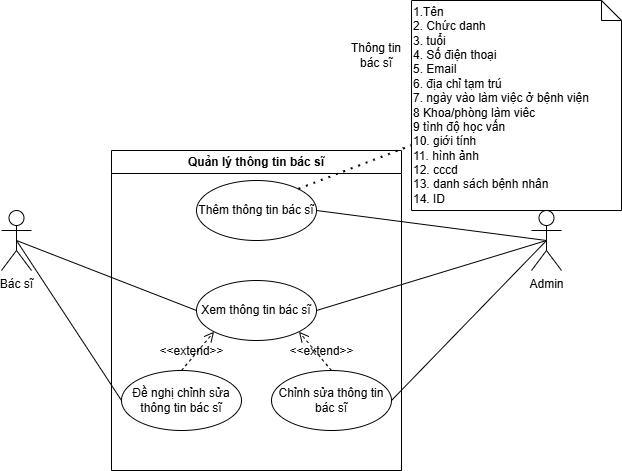

The diagram above was exported from draw.io. Its source (the exported page's mxGraphModel, read from the mxfile embedded in the PNG):
<mxGraphModel dx="496" dy="1614" grid="1" gridSize="10" guides="1" tooltips="1" connect="1" arrows="1" fold="1" page="1" pageScale="1" pageWidth="850" pageHeight="1100" math="0" shadow="0">
  <root>
    <mxCell id="0" />
    <mxCell id="1" parent="0" />
    <mxCell id="KFsT5ZgcMvGPUBOpUWok-1" value="Quản lý thông tin bác sĩ" style="swimlane;whiteSpace=wrap;html=1;" parent="1" vertex="1">
      <mxGeometry x="190" y="60" width="290" height="320" as="geometry" />
    </mxCell>
    <mxCell id="KFsT5ZgcMvGPUBOpUWok-4" value="Thêm thông tin bác sĩ" style="ellipse;whiteSpace=wrap;html=1;" parent="KFsT5ZgcMvGPUBOpUWok-1" vertex="1">
      <mxGeometry x="85" y="30" width="120" height="60" as="geometry" />
    </mxCell>
    <mxCell id="KFsT5ZgcMvGPUBOpUWok-6" value="Xem thông tin bác sĩ" style="ellipse;whiteSpace=wrap;html=1;" parent="KFsT5ZgcMvGPUBOpUWok-1" vertex="1">
      <mxGeometry x="85" y="130" width="120" height="60" as="geometry" />
    </mxCell>
    <mxCell id="KFsT5ZgcMvGPUBOpUWok-15" value="Đề nghị chỉnh sửa thông tin bác sĩ" style="ellipse;whiteSpace=wrap;html=1;" parent="KFsT5ZgcMvGPUBOpUWok-1" vertex="1">
      <mxGeometry x="10" y="220" width="120" height="60" as="geometry" />
    </mxCell>
    <mxCell id="KFsT5ZgcMvGPUBOpUWok-5" value="Chỉnh sửa thông tin bác sĩ" style="ellipse;whiteSpace=wrap;html=1;" parent="KFsT5ZgcMvGPUBOpUWok-1" vertex="1">
      <mxGeometry x="160" y="220" width="120" height="60" as="geometry" />
    </mxCell>
    <mxCell id="y4MdXZMfpfeLyGFaA8xf-1" value="&amp;lt;&amp;lt;extend&amp;gt;&amp;gt;" style="html=1;verticalAlign=bottom;labelBackgroundColor=none;endArrow=open;endFill=0;dashed=1;rounded=0;fontSize=12;startSize=8;endSize=8;curved=1;exitX=0.5;exitY=0;exitDx=0;exitDy=0;entryX=0;entryY=1;entryDx=0;entryDy=0;" edge="1" parent="KFsT5ZgcMvGPUBOpUWok-1" source="KFsT5ZgcMvGPUBOpUWok-15" target="KFsT5ZgcMvGPUBOpUWok-6">
      <mxGeometry x="-0.4437" y="-1" width="160" relative="1" as="geometry">
        <mxPoint x="170" y="150" as="sourcePoint" />
        <mxPoint x="330" y="150" as="targetPoint" />
        <mxPoint as="offset" />
      </mxGeometry>
    </mxCell>
    <mxCell id="y4MdXZMfpfeLyGFaA8xf-2" value="&amp;lt;&amp;lt;extend&amp;gt;&amp;gt;" style="html=1;verticalAlign=bottom;labelBackgroundColor=none;endArrow=open;endFill=0;dashed=1;rounded=0;fontSize=12;startSize=8;endSize=8;curved=1;exitX=0.5;exitY=0;exitDx=0;exitDy=0;entryX=1;entryY=1;entryDx=0;entryDy=0;" edge="1" parent="KFsT5ZgcMvGPUBOpUWok-1" source="KFsT5ZgcMvGPUBOpUWok-5" target="KFsT5ZgcMvGPUBOpUWok-6">
      <mxGeometry x="-0.4437" y="1" width="160" relative="1" as="geometry">
        <mxPoint x="170" y="150" as="sourcePoint" />
        <mxPoint x="330" y="150" as="targetPoint" />
        <mxPoint as="offset" />
      </mxGeometry>
    </mxCell>
    <mxCell id="KFsT5ZgcMvGPUBOpUWok-2" value="Bác sĩ" style="shape=umlActor;verticalLabelPosition=bottom;verticalAlign=top;html=1;outlineConnect=0;" parent="1" vertex="1">
      <mxGeometry x="80" y="120" width="30" height="60" as="geometry" />
    </mxCell>
    <mxCell id="KFsT5ZgcMvGPUBOpUWok-3" value="Admin" style="shape=umlActor;verticalLabelPosition=bottom;verticalAlign=top;html=1;outlineConnect=0;" parent="1" vertex="1">
      <mxGeometry x="610" y="120" width="30" height="60" as="geometry" />
    </mxCell>
    <mxCell id="KFsT5ZgcMvGPUBOpUWok-7" value="" style="endArrow=none;html=1;rounded=0;exitX=0.5;exitY=0.5;exitDx=0;exitDy=0;exitPerimeter=0;entryX=0;entryY=0.5;entryDx=0;entryDy=0;" parent="1" source="KFsT5ZgcMvGPUBOpUWok-2" target="KFsT5ZgcMvGPUBOpUWok-6" edge="1">
      <mxGeometry width="50" height="50" relative="1" as="geometry">
        <mxPoint x="320" y="290" as="sourcePoint" />
        <mxPoint x="370" y="240" as="targetPoint" />
      </mxGeometry>
    </mxCell>
    <mxCell id="KFsT5ZgcMvGPUBOpUWok-8" value="" style="endArrow=none;html=1;rounded=0;exitX=0.5;exitY=0.5;exitDx=0;exitDy=0;exitPerimeter=0;entryX=1;entryY=0.5;entryDx=0;entryDy=0;" parent="1" source="KFsT5ZgcMvGPUBOpUWok-3" target="KFsT5ZgcMvGPUBOpUWok-6" edge="1">
      <mxGeometry width="50" height="50" relative="1" as="geometry">
        <mxPoint x="150" y="190" as="sourcePoint" />
        <mxPoint x="330" y="350" as="targetPoint" />
      </mxGeometry>
    </mxCell>
    <mxCell id="KFsT5ZgcMvGPUBOpUWok-9" value="" style="endArrow=none;html=1;rounded=0;entryX=1;entryY=0.5;entryDx=0;entryDy=0;exitX=0.5;exitY=0.5;exitDx=0;exitDy=0;exitPerimeter=0;" parent="1" source="KFsT5ZgcMvGPUBOpUWok-3" target="KFsT5ZgcMvGPUBOpUWok-4" edge="1">
      <mxGeometry width="50" height="50" relative="1" as="geometry">
        <mxPoint x="560" y="150" as="sourcePoint" />
        <mxPoint x="500" y="370" as="targetPoint" />
      </mxGeometry>
    </mxCell>
    <mxCell id="KFsT5ZgcMvGPUBOpUWok-10" value="" style="endArrow=none;html=1;rounded=0;entryX=1;entryY=0.5;entryDx=0;entryDy=0;exitX=0.5;exitY=0.5;exitDx=0;exitDy=0;exitPerimeter=0;" parent="1" source="KFsT5ZgcMvGPUBOpUWok-3" target="KFsT5ZgcMvGPUBOpUWok-5" edge="1">
      <mxGeometry width="50" height="50" relative="1" as="geometry">
        <mxPoint x="675" y="160" as="sourcePoint" />
        <mxPoint x="500" y="130" as="targetPoint" />
      </mxGeometry>
    </mxCell>
    <mxCell id="KFsT5ZgcMvGPUBOpUWok-11" value="" style="endArrow=none;dashed=1;html=1;dashPattern=1 3;strokeWidth=2;rounded=0;exitX=1;exitY=0;exitDx=0;exitDy=0;" parent="1" source="KFsT5ZgcMvGPUBOpUWok-4" target="KFsT5ZgcMvGPUBOpUWok-12" edge="1">
      <mxGeometry width="50" height="50" relative="1" as="geometry">
        <mxPoint x="400" y="220" as="sourcePoint" />
        <mxPoint x="480" y="30" as="targetPoint" />
      </mxGeometry>
    </mxCell>
    <mxCell id="KFsT5ZgcMvGPUBOpUWok-12" value="1.Tên&lt;div&gt;2. Chức danh&lt;/div&gt;&lt;div&gt;3. tuổi&lt;/div&gt;&lt;div&gt;4. Số điện thoại&lt;/div&gt;&lt;div&gt;5. Email&lt;/div&gt;&lt;div&gt;6. địa chỉ tạm trú&lt;/div&gt;&lt;div&gt;7. ngày vào làm việc ở bệnh viện&lt;/div&gt;&lt;div&gt;8 Khoa/phòng làm viêc&lt;/div&gt;&lt;div&gt;9 tình độ học vấn&lt;/div&gt;&lt;div&gt;10. giới tính&lt;/div&gt;&lt;div&gt;11. hình ảnh&amp;nbsp;&lt;/div&gt;&lt;div&gt;12. cccd&lt;/div&gt;&lt;div&gt;13. danh sách bệnh nhân&lt;/div&gt;&lt;div&gt;14. ID&amp;nbsp;&lt;/div&gt;" style="shape=note;size=20;whiteSpace=wrap;html=1;align=left;" parent="1" vertex="1">
      <mxGeometry x="490" y="-90" width="210" height="210" as="geometry" />
    </mxCell>
    <mxCell id="KFsT5ZgcMvGPUBOpUWok-14" value="Thông tin bác sĩ" style="text;html=1;whiteSpace=wrap;strokeColor=none;fillColor=none;align=center;verticalAlign=middle;rounded=0;" parent="1" vertex="1">
      <mxGeometry x="425" y="-50" width="60" height="30" as="geometry" />
    </mxCell>
    <mxCell id="KFsT5ZgcMvGPUBOpUWok-16" value="" style="endArrow=none;html=1;rounded=0;exitX=0.5;exitY=0.5;exitDx=0;exitDy=0;exitPerimeter=0;entryX=0;entryY=0.5;entryDx=0;entryDy=0;" parent="1" source="KFsT5ZgcMvGPUBOpUWok-2" target="KFsT5ZgcMvGPUBOpUWok-15" edge="1">
      <mxGeometry width="50" height="50" relative="1" as="geometry">
        <mxPoint x="160" y="210" as="sourcePoint" />
        <mxPoint x="340" y="370" as="targetPoint" />
      </mxGeometry>
    </mxCell>
  </root>
</mxGraphModel>